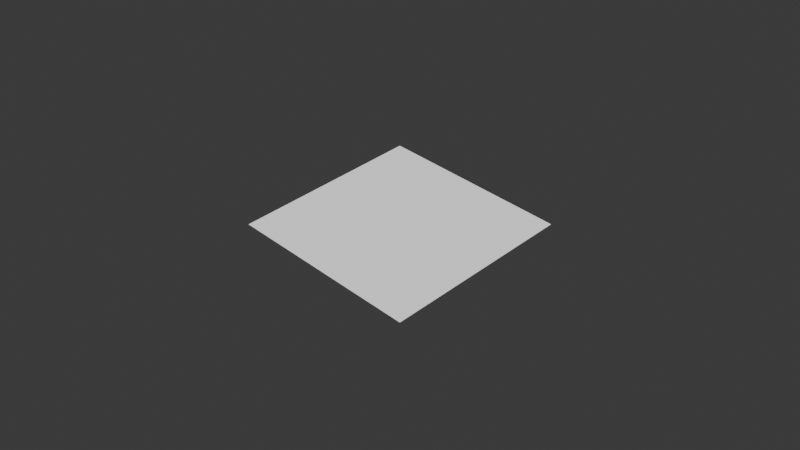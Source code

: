 # Source: Scatter_Shader_WIP.blend  (saved by Blender 5.0.119; exported with 4.5.12 LTS)
import bpy
from mathutils import Matrix  # noqa: F401  (used for matrix-valued properties, if any)

bpy.ops.wm.read_factory_settings(use_empty=True)
scene = bpy.context.scene
scene.name = 'Scene'

# ---- collections
col_collection = bpy.data.collections.new('Collection'); scene.collection.children.link(col_collection)

# ---- images (referenced by path relative to the original .blend; pixels are not part of the script)
import os
ASSET_DIR = os.environ.get("B2B_ASSET_DIR", "")  # directory of the original .blend (textures are referenced by path, not embedded)
HERE = os.path.dirname(os.path.abspath(__file__))  # packed textures are extracted next to this script under _unpacked/

def load_image(name, relpath, width, height, colorspace="sRGB"):
    """Load a texture the original file referenced (path relative to the .blend, or extracted next to this script)."""
    p = next((c for c in (os.path.join(HERE, relpath), os.path.join(ASSET_DIR, relpath)) if relpath and os.path.exists(c)), "")
    if p:
        img = bpy.data.images.load(p, check_existing=True)
        img.name = name
    else:  # same state as the original file: an image datablock whose file is absent (Cycles renders it pink)
        img = bpy.data.images.new(name, width, height)
        img.source = "FILE"
        img.filepath = "//" + (relpath or name)
    img.colorspace_settings.name = colorspace
    return img
img_lattice_icon_png = load_image('Lattice Icon.png', 'Lattice Icon.png', 1024, 1024, 'sRGB')

# ---- materials (node trees are filled in below, after node groups)
mat_material = bpy.data.materials.new('Material')
mat_material.alpha_threshold = 0.0
mat_material.use_backface_culling = True
mat_material.use_backface_culling_lightprobe_volume = False
mat_material.use_transparent_shadow = False
mat_material.roughness = 0.5
mat_material.line_color = (0.0, 0.0, 0.0, 1.0)

# ---- node groups
ng_nodegroup = bpy.data.node_groups.new('NodeGroup', 'ShaderNodeTree')
_s = ng_nodegroup.interface.new_socket(name='Cell Position', in_out='OUTPUT', socket_type='NodeSocketVector')
_s = ng_nodegroup.interface.new_socket(name='Texel Position', in_out='OUTPUT', socket_type='NodeSocketVector')
_s = ng_nodegroup.interface.new_socket(name='Value', in_out='OUTPUT', socket_type='NodeSocketFloat')
_s = ng_nodegroup.interface.new_socket(name='Color', in_out='OUTPUT', socket_type='NodeSocketColor')
_s.default_value = (0.8, 0.8, 0.8, 1.0)
_s = ng_nodegroup.interface.new_socket(name='Vector', in_out='INPUT', socket_type='NodeSocketVector')
_s = ng_nodegroup.interface.new_socket(name='Cell Offset', in_out='INPUT', socket_type='NodeSocketVector')
_s.subtype = 'XYZ'
_s.min_value = -1e+04
_s.max_value = 1e+04
_s = ng_nodegroup.interface.new_socket(name='Seed', in_out='INPUT', socket_type='NodeSocketFloat')
_s.min_value = -1e+04
_s.max_value = 1e+04
_N = ng_nodegroup.nodes; _L = ng_nodegroup.links
n0 = _N.new('NodeGroupOutput'); n0.name = 'Group Output'; n0.location = (100, 80)
n1 = _N.new('NodeGroupInput'); n1.name = 'Group Input'; n1.location = (-860, 0)
n2 = _N.new('ShaderNodeVectorMath'); n2.name = 'Vector Math.001'; n2.location = (-420, 80)
n2.operation = 'FLOOR'
n3 = _N.new('ShaderNodeVectorMath'); n3.name = 'Vector Math.002'; n3.location = (-240, 80)
n3.operation = 'SUBTRACT'
n4 = _N.new('ShaderNodeVectorMath'); n4.name = 'Vector Math.003'; n4.location = (-240, -80)
n5 = _N.new('ShaderNodeCombineXYZ'); n5.name = 'Combine XYZ'; n5.location = (-420, -80)
n6 = _N.new('ShaderNodeVectorMath'); n6.name = 'Vector Math.004'; n6.location = (-600, 80)
n7 = _N.new('NodeReroute'); n7.name = 'Reroute'; n7.location = (80, 100)
n7.width = 10
n7.socket_idname = 'NodeSocketVector'
n8 = _N.new('NodeReroute'); n8.name = 'Reroute.001'; n8.location = (-260, 100)
n8.width = 10
n8.socket_idname = 'NodeSocketVector'
n9 = _N.new('ShaderNodeTexWhiteNoise'); n9.name = 'White Noise Texture'; n9.location = (-80, -80)
_L.new(n6.outputs[0], n2.inputs[0])
_L.new(n2.outputs[0], n3.inputs[1])
_L.new(n3.outputs[0], n0.inputs[1])
_L.new(n7.outputs[0], n0.inputs[0])
_L.new(n5.outputs[0], n4.inputs[1])
_L.new(n1.outputs[2], n5.inputs[2])
_L.new(n1.outputs[0], n6.inputs[0])
_L.new(n6.outputs[0], n3.inputs[0])
_L.new(n1.outputs[1], n6.inputs[1])
_L.new(n2.outputs[0], n4.inputs[0])
_L.new(n8.outputs[0], n7.inputs[0])
_L.new(n2.outputs[0], n8.inputs[0])
_L.new(n4.outputs[0], n9.inputs[0])
_L.new(n9.outputs[0], n0.inputs[2])
_L.new(n9.outputs[1], n0.inputs[3])
n0.is_active_output = True
ng_worley2d = bpy.data.node_groups.new('Worley2d', 'ShaderNodeTree')
_s = ng_worley2d.interface.new_socket(name='Texture', in_out='OUTPUT', socket_type='NodeSocketColor')
_s.default_value = (0.8, 0.8, 0.8, 1.0)
_s = ng_worley2d.interface.new_socket(name='Vector', in_out='INPUT', socket_type='NodeSocketVector')
_s = ng_worley2d.interface.new_socket(name='Seed', in_out='INPUT', socket_type='NodeSocketFloat')
_s.min_value = -1e+04
_s.max_value = 1e+04
_s = ng_worley2d.interface.new_socket(name='Texture', in_out='INPUT', socket_type='NodeSocketColor')
_s.default_value = (0.0, 0.0, 0.0, 0.0)
_s = ng_worley2d.interface.new_socket(name='Closure', in_out='INPUT', socket_type='')
_s.menu_expanded = False
_N = ng_worley2d.nodes; _L = ng_worley2d.links
n0 = _N.new('NodeGroupOutput'); n0.name = 'Group Output'; n0.location = (960, 0)
n1 = _N.new('NodeGroupInput'); n1.name = 'Group Input'; n1.location = (-1100, 0)
n2 = _N.new('GeometryNodeRepeatInput'); n2.name = 'Repeat Input'; n2.location = (-620, 0)
n2.inputs[0].default_value = 3
n3 = _N.new('GeometryNodeRepeatOutput'); n3.name = 'Repeat Output'; n3.location = (610, 0)
n3.repeat_items.clear()
_it = n3.repeat_items.new('INT', 'Y')
_it = n3.repeat_items.new('RGBA', 'Texture')
n4 = _N.new('ShaderNodeGroup'); n4.name = 'Group'; n4.location = (-300, 280)
n4.node_tree = ng_nodegroup
n4.inputs[1].default_value = (0.0, 0.0, 0.0)
n5 = _N.new('GeometryNodeRepeatInput'); n5.name = 'Repeat Input.001'; n5.location = (-780, 0)
n5.inputs[0].default_value = 3
n6 = _N.new('GeometryNodeRepeatOutput'); n6.name = 'Repeat Output.001'; n6.location = (770, 0)
n6.repeat_items.clear()
_it = n6.repeat_items.new('RGBA', 'Texture')
n7 = _N.new('NodeUndefined'); n7.name = 'Evaluate Closure'; n7.location = (460, 0)
n8 = _N.new('ShaderNodeCombineXYZ'); n8.name = 'Combine XYZ'; n8.location = (-460, 0)
n9 = _N.new('ShaderNodeVectorMath'); n9.name = 'Vector Math.001'; n9.location = (-300, 0)
n9.inputs[1].default_value = (-1.0, -1.0, 0.0)
n10 = _N.new('ShaderNodeGroup'); n10.name = 'Group.001'; n10.location = (-80, -240)
n10.node_tree = ng_nodegroup
n11 = _N.new('NodeGroupInput'); n11.name = 'Group Input.001'; n11.location = (-300, -240)
n12 = _N.new('NodeGroupInput'); n12.name = 'Group Input.002'; n12.location = (-480, 280)
n13 = _N.new('NodeGroupInput'); n13.name = 'Group Input.003'; n13.location = (260, 200)
n14 = _N.new('NodeReroute'); n14.name = 'Reroute'; n14.location = (-460, 20)
n14.width = 10
n14.socket_idname = 'NodeSocketInt'
n15 = _N.new('NodeReroute'); n15.name = 'Reroute.001'; n15.location = (600, 20)
n15.width = 10
n15.socket_idname = 'NodeSocketInt'
n16 = _N.new('NodeReroute'); n16.name = 'Reroute.002'; n16.location = (-460, -200)
n16.width = 10
n17 = _N.new('NodeReroute'); n17.name = 'Reroute.003'; n17.location = (440, -200)
n17.width = 10
n18 = _N.new('NodeReroute'); n18.name = 'Reroute.004'; n18.location = (-100, 180)
n18.width = 10
n19 = _N.new('NodeReroute'); n19.name = 'Reroute.005'; n19.location = (-60, 220)
n19.width = 10
n19.socket_idname = 'NodeSocketVector'
n20 = _N.new('NodeReroute'); n20.name = 'Reroute.006'; n20.location = (-80, 200)
n20.width = 10
n20.socket_idname = 'NodeSocketFloat'
n21 = _N.new('NodeReroute'); n21.name = 'Reroute.007'; n21.location = (-40, 240)
n21.width = 10
n21.socket_idname = 'NodeSocketVector'
n22 = _N.new('NodeReroute'); n22.name = 'Reroute.008'; n22.location = (-100, -180)
n22.width = 10
n23 = _N.new('NodeReroute'); n23.name = 'Reroute.009'; n23.location = (-60, -140)
n23.width = 10
n23.socket_idname = 'NodeSocketVector'
n24 = _N.new('NodeReroute'); n24.name = 'Reroute.010'; n24.location = (-80, -160)
n24.width = 10
n24.socket_idname = 'NodeSocketFloat'
n25 = _N.new('NodeReroute'); n25.name = 'Reroute.011'; n25.location = (-40, -120)
n25.width = 10
n25.socket_idname = 'NodeSocketVector'
n26 = _N.new('NodeReroute'); n26.name = 'Reroute.012'; n26.location = (440, -180)
n26.width = 10
n27 = _N.new('NodeReroute'); n27.name = 'Reroute.013'; n27.location = (440, -120)
n27.width = 10
n27.socket_idname = 'NodeSocketVector'
n28 = _N.new('NodeReroute'); n28.name = 'Reroute.014'; n28.location = (440, -160)
n28.width = 10
n28.socket_idname = 'NodeSocketFloat'
n29 = _N.new('NodeReroute'); n29.name = 'Reroute.015'; n29.location = (440, -140)
n29.width = 10
n29.socket_idname = 'NodeSocketVector'
n30 = _N.new('NodeReroute'); n30.name = 'Reroute.017'; n30.location = (440, -220)
n30.width = 10
n30.socket_idname = 'NodeSocketVector'
n31 = _N.new('NodeReroute'); n31.name = 'Reroute.018'; n31.location = (-120, -40)
n31.width = 10
n31.socket_idname = 'NodeSocketVector'
n32 = _N.new('NodeReroute'); n32.name = 'Reroute.019'; n32.location = (-120, -400)
n32.width = 10
n32.socket_idname = 'NodeSocketVector'
n33 = _N.new('NodeReroute'); n33.name = 'Reroute.020'; n33.location = (-100, -280)
n33.width = 10
n33.socket_idname = 'NodeSocketVector'
n34 = _N.new('NodeReroute'); n34.name = 'Reroute.021'; n34.location = (-100, -380)
n34.width = 10
n34.socket_idname = 'NodeSocketVector'
n35 = _N.new('NodeReroute'); n35.name = 'Reroute.022'; n35.location = (-140, -420)
n35.width = 10
n35.socket_idname = 'NodeSocketFloat'
n36 = _N.new('NodeReroute'); n36.name = 'Reroute.023'; n36.location = (-140, -300)
n36.width = 10
n36.socket_idname = 'NodeSocketFloat'
n37 = _N.new('NodeReroute'); n37.name = 'Reroute.016'; n37.location = (-120, -220)
n37.width = 10
n37.socket_idname = 'NodeSocketVector'
n38 = _N.new('NodeReroute'); n38.name = 'Reroute.024'; n38.location = (440, -240)
n38.width = 10
n38.socket_idname = 'NodeSocketFloat'
n39 = _N.new('NodeReroute'); n39.name = 'Reroute.025'; n39.location = (440, -260)
n39.width = 10
n40 = _N.new('NodeReroute'); n40.name = 'Reroute.026'; n40.location = (120, -240)
n40.width = 10
n40.socket_idname = 'NodeSocketFloat'
n41 = _N.new('NodeReroute'); n41.name = 'Reroute.027'; n41.location = (140, -260)
n41.width = 10
n42 = _N.new('NodeReroute'); n42.name = 'Reroute.028'; n42.location = (120, -320)
n42.width = 10
n42.socket_idname = 'NodeSocketFloat'
n43 = _N.new('NodeReroute'); n43.name = 'Reroute.029'; n43.location = (140, -340)
n43.width = 10
n2.pair_with_output(n3)
n5.pair_with_output(n6)
_L.new(n7.outputs[0], n3.inputs[1])
_L.new(n26.outputs[0], n7.inputs[4])
_L.new(n29.outputs[0], n7.inputs[2])
_L.new(n28.outputs[0], n7.inputs[3])
_L.new(n3.outputs[1], n6.inputs[0])
_L.new(n17.outputs[0], n7.inputs[5])
_L.new(n2.outputs[0], n8.inputs[0])
_L.new(n5.outputs[1], n2.inputs[2])
_L.new(n2.outputs[1], n8.inputs[1])
_L.new(n27.outputs[0], n7.inputs[1])
_L.new(n8.outputs[0], n9.inputs[0])
_L.new(n1.outputs[2], n5.inputs[1])
_L.new(n6.outputs[0], n0.inputs[0])
_L.new(n30.outputs[0], n7.inputs[6])
_L.new(n32.outputs[0], n10.inputs[1])
_L.new(n34.outputs[0], n10.inputs[0])
_L.new(n35.outputs[0], n10.inputs[2])
_L.new(n38.outputs[0], n7.inputs[7])
_L.new(n39.outputs[0], n7.inputs[8])
_L.new(n15.outputs[0], n3.inputs[0])
_L.new(n12.outputs[0], n4.inputs[0])
_L.new(n12.outputs[1], n4.inputs[2])
_L.new(n13.outputs[3], n7.inputs[0])
_L.new(n2.outputs[1], n14.inputs[0])
_L.new(n14.outputs[0], n15.inputs[0])
_L.new(n2.outputs[2], n16.inputs[0])
_L.new(n16.outputs[0], n17.inputs[0])
_L.new(n4.outputs[3], n18.inputs[0])
_L.new(n4.outputs[1], n19.inputs[0])
_L.new(n4.outputs[2], n20.inputs[0])
_L.new(n4.outputs[0], n21.inputs[0])
_L.new(n18.outputs[0], n22.inputs[0])
_L.new(n19.outputs[0], n23.inputs[0])
_L.new(n20.outputs[0], n24.inputs[0])
_L.new(n21.outputs[0], n25.inputs[0])
_L.new(n22.outputs[0], n26.inputs[0])
_L.new(n25.outputs[0], n27.inputs[0])
_L.new(n24.outputs[0], n28.inputs[0])
_L.new(n23.outputs[0], n29.inputs[0])
_L.new(n37.outputs[0], n30.inputs[0])
_L.new(n9.outputs[0], n31.inputs[0])
_L.new(n37.outputs[0], n32.inputs[0])
_L.new(n11.outputs[0], n33.inputs[0])
_L.new(n33.outputs[0], n34.inputs[0])
_L.new(n36.outputs[0], n35.inputs[0])
_L.new(n11.outputs[1], n36.inputs[0])
_L.new(n31.outputs[0], n37.inputs[0])
_L.new(n40.outputs[0], n38.inputs[0])
_L.new(n41.outputs[0], n39.inputs[0])
_L.new(n42.outputs[0], n40.inputs[0])
_L.new(n43.outputs[0], n41.inputs[0])
_L.new(n10.outputs[2], n42.inputs[0])
_L.new(n10.outputs[3], n43.inputs[0])
_L.new(n5.outputs[0], n2.inputs[1])
n0.is_active_output = True

# ---- material node trees
mat_material.use_nodes = True; mat_material.node_tree.nodes.clear()
_N = mat_material.node_tree.nodes; _L = mat_material.node_tree.links
n0 = _N.new('ShaderNodeOutputMaterial'); n0.name = 'Material Output'; n0.location = (-520, 120)
n1 = _N.new('ShaderNodeTexImage'); n1.name = 'Image Texture'; n1.location = (-1760, -120)
n1.image = img_lattice_icon_png
n1.interpolation = 'Smart'
n1.extension = 'CLIP'
n2 = _N.new('ShaderNodeTexCoord'); n2.name = 'Texture Coordinate'; n2.location = (-1100, 600)
n3 = _N.new('ShaderNodeMapping'); n3.name = 'Mapping'; n3.location = (-1920, -120)
n3.vector_type = 'TEXTURE'
n4 = _N.new('ShaderNodeGroup'); n4.name = 'Group.001'; n4.location = (-680, 120)
n4.node_tree = ng_worley2d
n4.inputs[1].default_value = 0.0
n4.inputs[2].default_value = (0.0, 0.0, 0.0, 1.0)
n5 = _N.new('NodeUndefined'); n5.name = 'Closure Input'; n5.location = (-2860, 120)
n6 = _N.new('NodeUndefined'); n6.name = 'Closure Output'; n6.location = (-880, 120)
n7 = _N.new('ShaderNodeMapping'); n7.name = 'Mapping.001'; n7.location = (-940, 600)
n7.inputs[3].default_value = (10.0, 10.0, 10.0)
n8 = _N.new('ShaderNodeVectorMath'); n8.name = 'Vector Math.001'; n8.location = (-2120, 100)
n9 = _N.new('ShaderNodeVectorMath'); n9.name = 'Vector Math.002'; n9.location = (-2300, 100)
n9.operation = 'MULTIPLY'
n9.inputs[1].default_value = (1.0, 1.0, 0.0)
n10 = _N.new('ShaderNodeMix'); n10.name = 'Mix'; n10.location = (-1040, 120)
n10.data_type = 'RGBA'
n10.clamp_result = True
n11 = _N.new('ShaderNodeMath'); n11.name = 'Math'; n11.location = (-2120, -40)
n11.operation = 'GREATER_THAN'
n12 = _N.new('ShaderNodeMath'); n12.name = 'Math.001'; n12.location = (-1220, 0)
n12.operation = 'MULTIPLY'
n13 = _N.new('ShaderNodeVectorMath'); n13.name = 'Vector Math.003'; n13.location = (-2120, -200)
n13.operation = 'MULTIPLY'
n13.inputs[1].default_value = (0.0, 0.0, 1.0)
n14 = _N.new('ShaderNodeValue'); n14.name = 'Value'; n14.location = (-2120, -400)
n14.outputs[0].default_value = 1.0
n15 = _N.new('NodeReroute'); n15.name = 'Reroute'; n15.location = (-2640, 140)
n15.width = 10
n16 = _N.new('NodeReroute'); n16.name = 'Reroute.001'; n16.location = (-1060, 140)
n16.width = 10
n17 = _N.new('NodeReroute'); n17.name = 'Reroute.003'; n17.location = (-2680, -80)
n17.width = 10
n18 = _N.new('NodeReroute'); n18.name = 'Reroute.004'; n18.location = (-2320, -80)
n18.width = 10
n19 = _N.new('NodeReroute'); n19.name = 'Reroute.005'; n19.location = (-2320, 20)
n19.width = 10
n20 = _N.new('NodeReroute'); n20.name = 'Reroute.006'; n20.location = (-2620, -20)
n20.width = 10
n20.socket_idname = 'NodeSocketVector'
n21 = _N.new('NodeReroute'); n21.name = 'Reroute.007'; n21.location = (-2620, 120)
n21.width = 10
n21.socket_idname = 'NodeSocketVector'
n22 = _N.new('NodeReroute'); n22.name = 'Reroute.008'; n22.location = (-2140, 120)
n22.width = 10
n22.socket_idname = 'NodeSocketVector'
n23 = _N.new('NodeReroute'); n23.name = 'Reroute.009'; n23.location = (-2640, 0)
n23.width = 10
n24 = _N.new('NodeReroute'); n24.name = 'Reroute.010'; n24.location = (-2660, 60)
n24.width = 10
n24.socket_idname = 'NodeSocketVector'
n25 = _N.new('NodeReroute'); n25.name = 'Reroute.011'; n25.location = (-2660, 160)
n25.width = 10
n25.socket_idname = 'NodeSocketVector'
n26 = _N.new('NodeReroute'); n26.name = 'Reroute.012'; n26.location = (-1960, 160)
n26.width = 10
n26.socket_idname = 'NodeSocketVector'
n27 = _N.new('NodeReroute'); n27.name = 'Reroute.013'; n27.location = (-2140, -280)
n27.width = 10
n28 = _N.new('NodeReroute'); n28.name = 'Reroute.002'; n28.location = (-2320, -280)
n28.width = 10
n29 = _N.new('NodeReroute'); n29.name = 'Reroute.014'; n29.location = (-2680, -60)
n29.width = 10
n29.socket_idname = 'NodeSocketFloat'
n30 = _N.new('NodeReroute'); n30.name = 'Reroute.015'; n30.location = (-2340, -60)
n30.width = 10
n30.socket_idname = 'NodeSocketFloat'
n31 = _N.new('NodeReroute'); n31.name = 'Reroute.016'; n31.location = (-2340, -140)
n31.width = 10
n31.socket_idname = 'NodeSocketFloat'
n32 = _N.new('NodeReroute'); n32.name = 'Reroute.017'; n32.location = (-2140, -140)
n32.width = 10
n32.socket_idname = 'NodeSocketFloat'
n33 = _N.new('NodeReroute'); n33.name = 'Reroute.018'; n33.location = (-1960, -80)
n33.width = 10
n33.socket_idname = 'NodeSocketFloat'
n34 = _N.new('NodeReroute'); n34.name = 'Reroute.019'; n34.location = (-1260, -80)
n34.width = 10
n34.socket_idname = 'NodeSocketFloat'
n35 = _N.new('NodeReroute'); n35.name = 'Reroute.020'; n35.location = (-1500, -180)
n35.width = 10
n35.socket_idname = 'NodeSocketFloat'
n36 = _N.new('NodeReroute'); n36.name = 'Reroute.021'; n36.location = (-1500, -160)
n36.width = 10
n37 = _N.new('NodeReroute'); n37.name = 'Reroute.022'; n37.location = (-1260, -180)
n37.width = 10
n37.socket_idname = 'NodeSocketFloat'
n38 = _N.new('NodeReroute'); n38.name = 'Reroute.023'; n38.location = (-1080, -160)
n38.width = 10
_L.new(n7.outputs[0], n4.inputs[0])
_L.new(n4.outputs[0], n0.inputs[0])
_L.new(n6.outputs[0], n4.inputs[3])
_L.new(n2.outputs[3], n7.inputs[0])
_L.new(n9.outputs[0], n8.inputs[1])
_L.new(n22.outputs[0], n8.inputs[0])
_L.new(n19.outputs[0], n9.inputs[0])
_L.new(n16.outputs[0], n10.inputs[6])
_L.new(n32.outputs[0], n11.inputs[0])
_L.new(n12.outputs[0], n10.inputs[0])
_L.new(n3.outputs[0], n1.inputs[0])
_L.new(n38.outputs[0], n10.inputs[7])
_L.new(n26.outputs[0], n3.inputs[0])
_L.new(n8.outputs[0], n3.inputs[1])
_L.new(n10.outputs[2], n6.inputs[0])
_L.new(n34.outputs[0], n12.inputs[0])
_L.new(n37.outputs[0], n12.inputs[1])
_L.new(n13.outputs[0], n3.inputs[2])
_L.new(n27.outputs[0], n13.inputs[0])
_L.new(n14.outputs[0], n3.inputs[3])
_L.new(n23.outputs[0], n15.inputs[0])
_L.new(n15.outputs[0], n16.inputs[0])
_L.new(n5.outputs[7], n17.inputs[0])
_L.new(n17.outputs[0], n18.inputs[0])
_L.new(n18.outputs[0], n19.inputs[0])
_L.new(n5.outputs[5], n20.inputs[0])
_L.new(n20.outputs[0], n21.inputs[0])
_L.new(n21.outputs[0], n22.inputs[0])
_L.new(n5.outputs[4], n23.inputs[0])
_L.new(n5.outputs[1], n24.inputs[0])
_L.new(n24.outputs[0], n25.inputs[0])
_L.new(n25.outputs[0], n26.inputs[0])
_L.new(n28.outputs[0], n27.inputs[0])
_L.new(n18.outputs[0], n28.inputs[0])
_L.new(n5.outputs[6], n29.inputs[0])
_L.new(n29.outputs[0], n30.inputs[0])
_L.new(n30.outputs[0], n31.inputs[0])
_L.new(n31.outputs[0], n32.inputs[0])
_L.new(n11.outputs[0], n33.inputs[0])
_L.new(n33.outputs[0], n34.inputs[0])
_L.new(n1.outputs[1], n35.inputs[0])
_L.new(n1.outputs[0], n36.inputs[0])
_L.new(n35.outputs[0], n37.inputs[0])
_L.new(n36.outputs[0], n38.inputs[0])
n0.is_active_output = True

# ---- world
world_world = bpy.data.worlds.new('World'); scene.world = world_world
world_world.use_nodes = True; world_world.node_tree.nodes.clear()
_N = world_world.node_tree.nodes; _L = world_world.node_tree.links
n0 = _N.new('ShaderNodeOutputWorld'); n0.name = 'World Output'; n0.location = (300, 300)
n1 = _N.new('ShaderNodeBackground'); n1.name = 'Background'; n1.location = (10, 300)
n1.inputs[0].default_value = (0.05088, 0.05088, 0.05088, 1.0)
_L.new(n1.outputs[0], n0.inputs[0])
n0.is_active_output = True
world_world.color = (0.05088, 0.05088, 0.05088)
world_world.use_sun_shadow = False
world_world.sun_shadow_jitter_overblur = 0.0

# ---- cameras
cam_camera = bpy.data.cameras.new('Camera')
cam_camera.clip_end = 100.0
cam_camera.ortho_scale = 7.314

# ---- lights
light_light = bpy.data.lights.new('Light', 'POINT')
light_light.transmission_factor = 0.0
light_light.use_soft_falloff = False
light_light.energy = 1000.0
light_light.shadow_soft_size = 0.1
light_light.shadow_maximum_resolution = 0.006
light_light.use_absolute_resolution = True

# ---- meshes
me_plane = bpy.data.meshes.new('Plane')
me_plane.from_pydata([(-1.0, -1.0, 0.0), (1.0, -1.0, 0.0), (-1.0, 1.0, 0.0), (1.0, 1.0, 0.0)], [], [(0, 1, 3, 2)])
_uv = me_plane.uv_layers.new(name='UVMap')
_uv.uv.foreach_set('vector', [0.0, 0.0, 1.0, 0.0, 1.0, 1.0, 0.0, 1.0])
me_plane.materials.append(mat_material)
me_plane.update()

# ---- objects
ob_light = bpy.data.objects.new('Light', light_light)
ob_camera = bpy.data.objects.new('Camera', cam_camera)
ob_plane = bpy.data.objects.new('Plane', me_plane)

# ---- transforms, parenting, visibility, modifiers, constraints
ob_light.location = (4.076, 1.005, 5.904)
ob_light.rotation_euler = (0.6503, 0.05522, 1.866)
ob_light.lock_rotations_4d = False
ob_light.empty_display_type = 'ARROWS'
ob_light.color = (0.0, 0.0, 0.0, 0.0)
ob_light.lineart.crease_threshold = 0.0
ob_camera.location = (6.0, 6.0, 6.0)
ob_camera.rotation_euler = (0.9547, 0.0, 2.356)
ob_camera.lock_rotations_4d = False
ob_camera.empty_display_type = 'ARROWS'
ob_camera.color = (0.0, 0.0, 0.0, 0.0)
ob_camera.display_type = 'WIRE'
ob_camera.lineart.crease_threshold = 0.0
ob_plane.location = (0.0, 0.0, 0.0)

# ---- collection membership
col_collection.objects.link(ob_light)
col_collection.objects.link(ob_camera)
col_collection.objects.link(ob_plane)

# ---- scene / render settings (as saved in the file)
scene.camera = ob_camera
scene.frame_start = 0; scene.frame_end = 250; scene.frame_set(0)
scene.render.engine = 'BLENDER_EEVEE_NEXT'
scene.render.image_settings.compression = 100
scene.render.fps = 30
scene.render.bake_bias = 0.0
scene.render.bake_samples = 0
scene.cycles.samples = 512
scene.cycles.adaptive_threshold = 1.0
scene.eevee.use_raytracing = True
bpy.context.view_layer.update()
